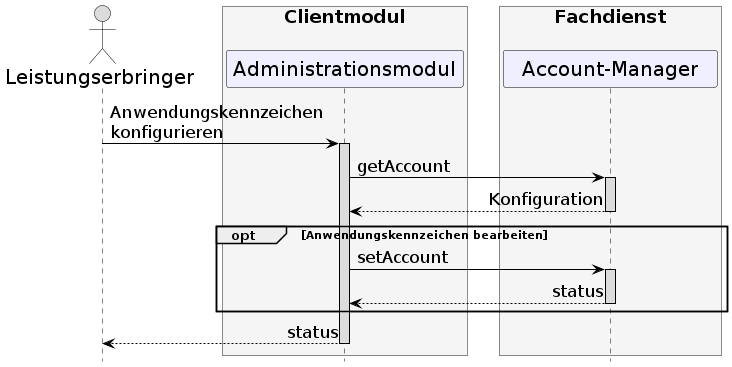

The diagram above was rendered by PlantUML. Its source (embedded in the PNG):
@startuml
skinparam sequenceMessageAlign direction
skinparam minClassWidth 200
skinparam BoxPadding 15
skinparam sequenceReferenceHeaderBackgroundColor palegreen
scale max 2048 width
hide footbox

skinparam sequence {
ArrowColor black
ArrowFontSize 17
ActorBorderColor black
LifeLineBorderColor black
LifeLineBackgroundColor Gainsboro

ParticipantBorderColor Motivation
ParticipantBackgroundColor Motivation
ParticipantFontSize 20
ParticipantFontColor black
ParticipantBorderColor Black
ParticipantBackgroundColor MOTIVATION

ActorBackgroundColor Gainsboro
ActorFontColor black
ActorFontSize 20
ActorFontName Aapex
}
      actor L as "Leistungserbringer"
      box <size:18>Clientmodul\n #WhiteSmoke
      participant A as "Administrationsmodul"
      end box
      box <size:18>Fachdienst\n #WhiteSmoke
      participant AM as "Account-Manager"
      end box

L->A: Anwendungskennzeichen \nkonfigurieren
 activate A
 A->AM: getAccount
 activate AM
 AM --> A: Konfiguration
 deactivate AM

 opt Anwendungskennzeichen bearbeiten
  A->AM: setAccount
  activate AM
  AM --> A: status
  deactivate AM
  end
 A-->L: status
 deactivate A
@enduml